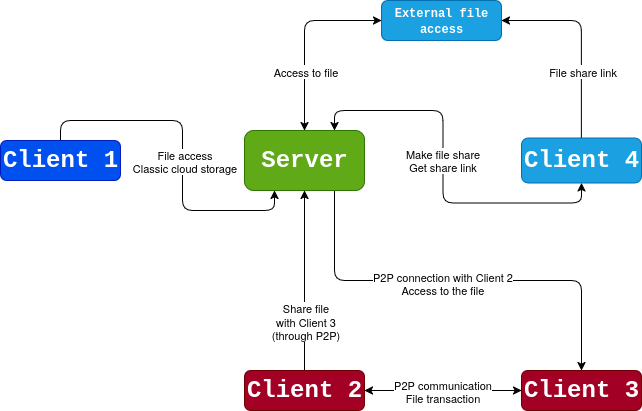

The diagram above was exported from draw.io. Its source (the exported page's mxGraphModel, read from the mxfile embedded in the PNG):
<mxGraphModel dx="954" dy="562" grid="1" gridSize="10" guides="1" tooltips="1" connect="1" arrows="1" fold="1" page="1" pageScale="1" pageWidth="700" pageHeight="150" background="none" math="0" shadow="0" adaptiveColors="simple">
  <root>
    <mxCell id="0" />
    <mxCell id="1" parent="0" />
    <mxCell id="zVLfJ1bxltat4gmM51bO-13" style="edgeStyle=orthogonalEdgeStyle;rounded=1;orthogonalLoop=1;jettySize=auto;html=1;exitX=0.75;exitY=1;exitDx=0;exitDy=0;entryX=0.5;entryY=0;entryDx=0;entryDy=0;" edge="1" parent="1" source="zVLfJ1bxltat4gmM51bO-1" target="zVLfJ1bxltat4gmM51bO-6">
      <mxGeometry relative="1" as="geometry" />
    </mxCell>
    <mxCell id="zVLfJ1bxltat4gmM51bO-14" value="P2P connection with Client 2&lt;br&gt;Access to the file" style="edgeLabel;html=1;align=center;verticalAlign=middle;resizable=0;points=[];rounded=1;" vertex="1" connectable="0" parent="zVLfJ1bxltat4gmM51bO-13">
      <mxGeometry x="0.1149" y="-2" relative="1" as="geometry">
        <mxPoint x="-41" as="offset" />
      </mxGeometry>
    </mxCell>
    <mxCell id="zVLfJ1bxltat4gmM51bO-21" style="edgeStyle=orthogonalEdgeStyle;rounded=1;orthogonalLoop=1;jettySize=auto;html=1;exitX=0.5;exitY=0;exitDx=0;exitDy=0;entryX=0;entryY=0.5;entryDx=0;entryDy=0;startArrow=classic;startFill=1;" edge="1" parent="1" source="zVLfJ1bxltat4gmM51bO-1" target="zVLfJ1bxltat4gmM51bO-20">
      <mxGeometry relative="1" as="geometry" />
    </mxCell>
    <mxCell id="zVLfJ1bxltat4gmM51bO-22" value="&lt;div&gt;Access to file&lt;/div&gt;" style="edgeLabel;html=1;align=center;verticalAlign=middle;resizable=0;points=[];rounded=1;" vertex="1" connectable="0" parent="zVLfJ1bxltat4gmM51bO-21">
      <mxGeometry x="-0.1555" relative="1" as="geometry">
        <mxPoint y="19" as="offset" />
      </mxGeometry>
    </mxCell>
    <mxCell id="zVLfJ1bxltat4gmM51bO-1" value="&lt;font face=&quot;Courier New&quot; style=&quot;font-size: 24px;&quot;&gt;&lt;b&gt;Server&lt;/b&gt;&lt;/font&gt;" style="rounded=1;whiteSpace=wrap;html=1;fillColor=#60a917;fontColor=#ffffff;strokeColor=#2D7600;" vertex="1" parent="1">
      <mxGeometry x="274" y="140" width="120" height="60" as="geometry" />
    </mxCell>
    <mxCell id="zVLfJ1bxltat4gmM51bO-7" style="edgeStyle=orthogonalEdgeStyle;rounded=1;orthogonalLoop=1;jettySize=auto;html=1;exitX=0.5;exitY=0;exitDx=0;exitDy=0;entryX=0.25;entryY=1;entryDx=0;entryDy=0;" edge="1" parent="1" source="zVLfJ1bxltat4gmM51bO-3" target="zVLfJ1bxltat4gmM51bO-1">
      <mxGeometry relative="1" as="geometry" />
    </mxCell>
    <mxCell id="zVLfJ1bxltat4gmM51bO-10" value="File access&lt;br&gt;Classic cloud storage" style="edgeLabel;html=1;align=center;verticalAlign=middle;resizable=0;points=[];rounded=1;" vertex="1" connectable="0" parent="zVLfJ1bxltat4gmM51bO-7">
      <mxGeometry x="0.0976" y="1" relative="1" as="geometry">
        <mxPoint y="-7" as="offset" />
      </mxGeometry>
    </mxCell>
    <mxCell id="zVLfJ1bxltat4gmM51bO-3" value="&lt;font style=&quot;font-size: 24px;&quot;&gt;&lt;b&gt;Client 1&lt;br&gt;&lt;/b&gt;&lt;/font&gt;" style="rounded=1;whiteSpace=wrap;html=1;fillColor=#0050ef;fontColor=#ffffff;strokeColor=#001DBC;fontFamily=Courier New;" vertex="1" parent="1">
      <mxGeometry x="30" y="150" width="120" height="40" as="geometry" />
    </mxCell>
    <mxCell id="zVLfJ1bxltat4gmM51bO-8" style="edgeStyle=orthogonalEdgeStyle;rounded=1;orthogonalLoop=1;jettySize=auto;html=1;exitX=0.5;exitY=0;exitDx=0;exitDy=0;entryX=0.5;entryY=1;entryDx=0;entryDy=0;" edge="1" parent="1" source="zVLfJ1bxltat4gmM51bO-4" target="zVLfJ1bxltat4gmM51bO-1">
      <mxGeometry relative="1" as="geometry" />
    </mxCell>
    <mxCell id="zVLfJ1bxltat4gmM51bO-11" value="Share file&lt;br&gt;with Client 3&lt;br&gt;(through P2P)" style="edgeLabel;html=1;align=center;verticalAlign=middle;resizable=0;points=[];rounded=1;" vertex="1" connectable="0" parent="zVLfJ1bxltat4gmM51bO-8">
      <mxGeometry x="-0.2272" y="1" relative="1" as="geometry">
        <mxPoint x="1" y="20" as="offset" />
      </mxGeometry>
    </mxCell>
    <mxCell id="zVLfJ1bxltat4gmM51bO-4" value="&lt;font&gt;&lt;b&gt;Client 2&lt;br&gt;&lt;/b&gt;&lt;/font&gt;" style="rounded=1;whiteSpace=wrap;html=1;fillColor=#a20025;fontColor=#ffffff;strokeColor=#6F0000;fontSize=24;fontFamily=Courier New;" vertex="1" parent="1">
      <mxGeometry x="274" y="380" width="120" height="40" as="geometry" />
    </mxCell>
    <mxCell id="zVLfJ1bxltat4gmM51bO-15" style="edgeStyle=orthogonalEdgeStyle;rounded=1;orthogonalLoop=1;jettySize=auto;html=1;exitX=0;exitY=0.5;exitDx=0;exitDy=0;entryX=1;entryY=0.5;entryDx=0;entryDy=0;startArrow=classic;startFill=1;" edge="1" parent="1" source="zVLfJ1bxltat4gmM51bO-6" target="zVLfJ1bxltat4gmM51bO-4">
      <mxGeometry relative="1" as="geometry" />
    </mxCell>
    <mxCell id="zVLfJ1bxltat4gmM51bO-16" value="P2P communication&lt;br&gt;File transaction" style="edgeLabel;html=1;align=center;verticalAlign=middle;resizable=0;points=[];rounded=1;" vertex="1" connectable="0" parent="zVLfJ1bxltat4gmM51bO-15">
      <mxGeometry x="-0.136" relative="1" as="geometry">
        <mxPoint x="-12" as="offset" />
      </mxGeometry>
    </mxCell>
    <mxCell id="zVLfJ1bxltat4gmM51bO-6" value="&lt;div&gt;&lt;font&gt;&lt;b&gt;Client 3&lt;/b&gt;&lt;/font&gt;&lt;/div&gt;" style="rounded=1;whiteSpace=wrap;html=1;fillColor=#a20025;fontColor=#ffffff;strokeColor=#6F0000;fontSize=24;fontFamily=Courier New;" vertex="1" parent="1">
      <mxGeometry x="551" y="380" width="120" height="40" as="geometry" />
    </mxCell>
    <mxCell id="zVLfJ1bxltat4gmM51bO-18" style="edgeStyle=orthogonalEdgeStyle;rounded=1;orthogonalLoop=1;jettySize=auto;html=1;exitX=0.5;exitY=1;exitDx=0;exitDy=0;entryX=0.75;entryY=0;entryDx=0;entryDy=0;startArrow=classic;startFill=1;" edge="1" parent="1" source="zVLfJ1bxltat4gmM51bO-17" target="zVLfJ1bxltat4gmM51bO-1">
      <mxGeometry relative="1" as="geometry" />
    </mxCell>
    <mxCell id="zVLfJ1bxltat4gmM51bO-19" value="&lt;div&gt;Make file share&lt;br&gt;Get share link&lt;/div&gt;" style="edgeLabel;html=1;align=center;verticalAlign=middle;resizable=0;points=[];rounded=1;" vertex="1" connectable="0" parent="zVLfJ1bxltat4gmM51bO-18">
      <mxGeometry x="-0.2348" relative="1" as="geometry">
        <mxPoint x="-15" y="-43" as="offset" />
      </mxGeometry>
    </mxCell>
    <mxCell id="zVLfJ1bxltat4gmM51bO-24" style="edgeStyle=orthogonalEdgeStyle;rounded=1;orthogonalLoop=1;jettySize=auto;html=1;exitX=0.5;exitY=0;exitDx=0;exitDy=0;entryX=1;entryY=0.5;entryDx=0;entryDy=0;" edge="1" parent="1" source="zVLfJ1bxltat4gmM51bO-17" target="zVLfJ1bxltat4gmM51bO-20">
      <mxGeometry relative="1" as="geometry" />
    </mxCell>
    <mxCell id="zVLfJ1bxltat4gmM51bO-26" value="File share link" style="edgeLabel;html=1;align=center;verticalAlign=middle;resizable=0;points=[];rounded=1;" vertex="1" connectable="0" parent="zVLfJ1bxltat4gmM51bO-24">
      <mxGeometry x="-0.2869" y="-1" relative="1" as="geometry">
        <mxPoint x="-1" y="3" as="offset" />
      </mxGeometry>
    </mxCell>
    <mxCell id="zVLfJ1bxltat4gmM51bO-17" value="&lt;div&gt;&lt;font&gt;&lt;b&gt;Client 4&lt;/b&gt;&lt;/font&gt;&lt;/div&gt;" style="rounded=1;whiteSpace=wrap;html=1;fillColor=#1ba1e2;fontColor=#ffffff;strokeColor=#006EAF;fontSize=24;fontFamily=Courier New;" vertex="1" parent="1">
      <mxGeometry x="551" y="147.5" width="120" height="45" as="geometry" />
    </mxCell>
    <mxCell id="zVLfJ1bxltat4gmM51bO-20" value="&lt;font face=&quot;Courier New&quot;&gt;&lt;b&gt;External file&lt;br&gt;&lt;/b&gt;&lt;/font&gt;&lt;div&gt;&lt;font face=&quot;Courier New&quot;&gt;&lt;b&gt;access&lt;/b&gt;&lt;/font&gt;&lt;/div&gt;" style="rounded=1;whiteSpace=wrap;html=1;fillColor=#1ba1e2;fontColor=#ffffff;strokeColor=#006EAF;" vertex="1" parent="1">
      <mxGeometry x="411" y="10" width="120" height="40" as="geometry" />
    </mxCell>
  </root>
</mxGraphModel>